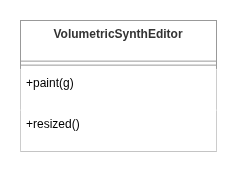

The diagram above was exported from draw.io. Its source (the exported page's mxGraphModel, read from the mxfile embedded in the PNG):
<mxGraphModel dx="1414" dy="720" grid="1" gridSize="10" guides="1" tooltips="1" connect="1" arrows="1" fold="1" page="1" pageScale="1" pageWidth="850" pageHeight="1100" math="0" shadow="0">
  <root>
    <mxCell id="0" />
    <mxCell id="1" parent="0" />
    <mxCell id="2" parent="1" style="swimlane;fontStyle=1;align=center;verticalAlign=top;childLayout=stackLayout;horizontal=1;startSize=40.57142857142857;horizontalStack=0;resizeParent=1;resizeParentMax=0;resizeLast=0;collapsible=0;marginBottom=0;fillColor=default;strokeColor=light-dark(#999999,#cccccc);fontColor=light-dark(#333333,#cccccc);" value="VolumetricSynthEditor" vertex="1">
      <mxGeometry height="130.57142857142856" width="196" x="620" y="344" as="geometry" />
    </mxCell>
    <mxCell id="3" parent="2" style="line;strokeWidth=1;fillColor=default;align=left;verticalAlign=middle;spacingTop=-1;spacingLeft=3;spacingRight=3;rotatable=0;labelPosition=right;points=[];portConstraint=eastwest;strokeColor=inherit;" vertex="1">
      <mxGeometry height="8" width="196" y="40.57142857142857" as="geometry" />
    </mxCell>
    <mxCell id="4" parent="2" style="text;strokeColor=none;fillColor=default;align=left;verticalAlign=top;spacingLeft=4;spacingRight=4;overflow=hidden;rotatable=0;points=[[0,0.5],[1,0.5]];portConstraint=eastwest;" value="+paint(g)" vertex="1">
      <mxGeometry height="41" width="196" y="48.57142857142857" as="geometry" />
    </mxCell>
    <mxCell id="5" parent="2" style="text;strokeColor=none;fillColor=default;align=left;verticalAlign=top;spacingLeft=4;spacingRight=4;overflow=hidden;rotatable=0;points=[[0,0.5],[1,0.5]];portConstraint=eastwest;" value="+resized()" vertex="1">
      <mxGeometry height="41" width="196" y="89.57142857142857" as="geometry" />
    </mxCell>
  </root>
</mxGraphModel>